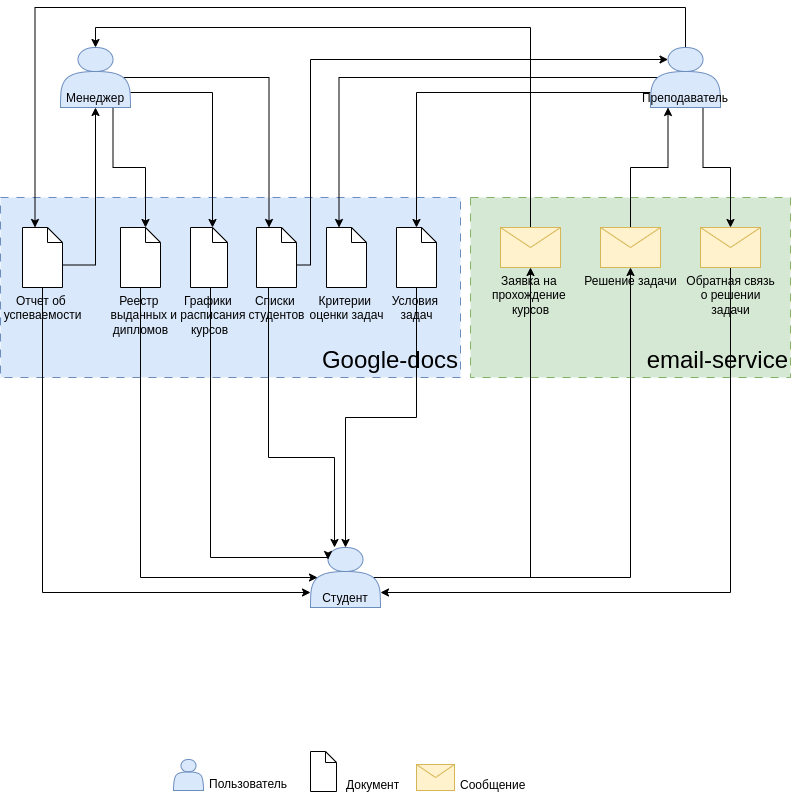

The diagram above was exported from draw.io. Its source (the exported page's mxGraphModel, read from the mxfile embedded in the PNG):
<mxGraphModel dx="1434" dy="1884" grid="1" gridSize="10" guides="1" tooltips="1" connect="1" arrows="1" fold="1" page="1" pageScale="1" pageWidth="850" pageHeight="1100" math="0" shadow="0">
  <root>
    <mxCell id="0" />
    <mxCell id="1" parent="0" />
    <mxCell id="chLt2lh6BklVpmpSoBeT-2" value="&lt;div style=&quot;font-size: 24px;&quot;&gt;&lt;span style=&quot;background-color: initial;&quot;&gt;email-service&lt;/span&gt;&lt;/div&gt;" style="rounded=0;whiteSpace=wrap;html=1;dashed=1;dashPattern=8 8;fillColor=#d5e8d4;align=right;verticalAlign=bottom;fontSize=28;strokeColor=#82b366;" vertex="1" parent="1">
      <mxGeometry x="530" y="170" width="320" height="180" as="geometry" />
    </mxCell>
    <mxCell id="chLt2lh6BklVpmpSoBeT-1" value="Google-docs" style="rounded=0;whiteSpace=wrap;html=1;dashed=1;dashPattern=8 8;fillColor=#dae8fc;align=right;verticalAlign=bottom;fontSize=24;strokeColor=#6c8ebf;" vertex="1" parent="1">
      <mxGeometry x="60" y="170" width="460" height="180" as="geometry" />
    </mxCell>
    <mxCell id="chLt2lh6BklVpmpSoBeT-18" style="edgeStyle=orthogonalEdgeStyle;rounded=0;orthogonalLoop=1;jettySize=auto;html=1;exitX=1;exitY=0.75;exitDx=0;exitDy=0;entryX=0;entryY=0;entryDx=22;entryDy=0;entryPerimeter=0;" edge="1" parent="1" source="Q9jQ7vnvU7B3hiHEuU3C-1" target="sjJRFVCQsil-zjlIu9Hd-5">
      <mxGeometry relative="1" as="geometry" />
    </mxCell>
    <mxCell id="chLt2lh6BklVpmpSoBeT-19" style="edgeStyle=orthogonalEdgeStyle;rounded=0;orthogonalLoop=1;jettySize=auto;html=1;exitX=0.9;exitY=0.5;exitDx=0;exitDy=0;entryX=0;entryY=0;entryDx=12.5;entryDy=0;entryPerimeter=0;exitPerimeter=0;" edge="1" parent="1" source="Q9jQ7vnvU7B3hiHEuU3C-1" target="sjJRFVCQsil-zjlIu9Hd-6">
      <mxGeometry relative="1" as="geometry" />
    </mxCell>
    <mxCell id="chLt2lh6BklVpmpSoBeT-23" style="edgeStyle=orthogonalEdgeStyle;rounded=0;orthogonalLoop=1;jettySize=auto;html=1;exitX=0.75;exitY=1;exitDx=0;exitDy=0;entryX=0;entryY=0;entryDx=25;entryDy=0;entryPerimeter=0;" edge="1" parent="1" source="Q9jQ7vnvU7B3hiHEuU3C-1" target="sjJRFVCQsil-zjlIu9Hd-10">
      <mxGeometry relative="1" as="geometry" />
    </mxCell>
    <mxCell id="Q9jQ7vnvU7B3hiHEuU3C-1" value="Менеджер" style="shape=actor;whiteSpace=wrap;html=1;verticalAlign=bottom;fillColor=#dae8fc;strokeColor=#6c8ebf;" parent="1" vertex="1">
      <mxGeometry x="120" y="20" width="70" height="60" as="geometry" />
    </mxCell>
    <mxCell id="chLt2lh6BklVpmpSoBeT-6" style="edgeStyle=orthogonalEdgeStyle;rounded=0;orthogonalLoop=1;jettySize=auto;html=1;exitX=0.9;exitY=0.5;exitDx=0;exitDy=0;exitPerimeter=0;" edge="1" parent="1" source="sjJRFVCQsil-zjlIu9Hd-2" target="sjJRFVCQsil-zjlIu9Hd-47">
      <mxGeometry relative="1" as="geometry" />
    </mxCell>
    <mxCell id="chLt2lh6BklVpmpSoBeT-7" style="edgeStyle=orthogonalEdgeStyle;rounded=0;orthogonalLoop=1;jettySize=auto;html=1;exitX=0.9;exitY=0.5;exitDx=0;exitDy=0;exitPerimeter=0;" edge="1" parent="1" source="sjJRFVCQsil-zjlIu9Hd-2" target="sjJRFVCQsil-zjlIu9Hd-22">
      <mxGeometry relative="1" as="geometry" />
    </mxCell>
    <mxCell id="sjJRFVCQsil-zjlIu9Hd-2" value="Студент" style="shape=actor;whiteSpace=wrap;html=1;verticalAlign=bottom;fillColor=#dae8fc;strokeColor=#6c8ebf;" parent="1" vertex="1">
      <mxGeometry x="370" y="520" width="70" height="60" as="geometry" />
    </mxCell>
    <mxCell id="chLt2lh6BklVpmpSoBeT-9" style="edgeStyle=orthogonalEdgeStyle;rounded=0;orthogonalLoop=1;jettySize=auto;html=1;exitX=0.75;exitY=1;exitDx=0;exitDy=0;" edge="1" parent="1" source="sjJRFVCQsil-zjlIu9Hd-3" target="sjJRFVCQsil-zjlIu9Hd-63">
      <mxGeometry relative="1" as="geometry" />
    </mxCell>
    <mxCell id="chLt2lh6BklVpmpSoBeT-16" style="edgeStyle=orthogonalEdgeStyle;rounded=0;orthogonalLoop=1;jettySize=auto;html=1;exitX=0;exitY=0.75;exitDx=0;exitDy=0;entryX=0.5;entryY=0;entryDx=0;entryDy=0;entryPerimeter=0;" edge="1" parent="1" source="sjJRFVCQsil-zjlIu9Hd-3" target="sjJRFVCQsil-zjlIu9Hd-7">
      <mxGeometry relative="1" as="geometry" />
    </mxCell>
    <mxCell id="chLt2lh6BklVpmpSoBeT-22" style="edgeStyle=orthogonalEdgeStyle;rounded=0;orthogonalLoop=1;jettySize=auto;html=1;exitX=0.1;exitY=0.5;exitDx=0;exitDy=0;exitPerimeter=0;entryX=0;entryY=0;entryDx=12.5;entryDy=0;entryPerimeter=0;" edge="1" parent="1" source="sjJRFVCQsil-zjlIu9Hd-3" target="sjJRFVCQsil-zjlIu9Hd-9">
      <mxGeometry relative="1" as="geometry" />
    </mxCell>
    <mxCell id="chLt2lh6BklVpmpSoBeT-24" style="edgeStyle=orthogonalEdgeStyle;rounded=0;orthogonalLoop=1;jettySize=auto;html=1;exitX=0.5;exitY=0;exitDx=0;exitDy=0;entryX=0;entryY=0;entryDx=12.5;entryDy=0;entryPerimeter=0;" edge="1" parent="1" source="sjJRFVCQsil-zjlIu9Hd-3" target="sjJRFVCQsil-zjlIu9Hd-52">
      <mxGeometry relative="1" as="geometry">
        <Array as="points">
          <mxPoint x="745" y="-20" />
          <mxPoint x="95" y="-20" />
        </Array>
      </mxGeometry>
    </mxCell>
    <mxCell id="sjJRFVCQsil-zjlIu9Hd-3" value="Преподаватель" style="shape=actor;whiteSpace=wrap;html=1;verticalAlign=bottom;fillColor=#dae8fc;strokeColor=#6c8ebf;" parent="1" vertex="1">
      <mxGeometry x="710" y="20" width="70" height="60" as="geometry" />
    </mxCell>
    <mxCell id="chLt2lh6BklVpmpSoBeT-15" style="edgeStyle=orthogonalEdgeStyle;rounded=0;orthogonalLoop=1;jettySize=auto;html=1;exitX=0.5;exitY=1;exitDx=0;exitDy=0;exitPerimeter=0;entryX=0.25;entryY=0.2;entryDx=0;entryDy=0;entryPerimeter=0;" edge="1" parent="1" source="sjJRFVCQsil-zjlIu9Hd-5" target="sjJRFVCQsil-zjlIu9Hd-2">
      <mxGeometry relative="1" as="geometry">
        <Array as="points">
          <mxPoint x="270" y="260" />
          <mxPoint x="270" y="530" />
          <mxPoint x="388" y="530" />
        </Array>
      </mxGeometry>
    </mxCell>
    <mxCell id="sjJRFVCQsil-zjlIu9Hd-5" value="Графики &lt;br&gt;и расписания &lt;br&gt;курсов" style="shape=mxgraph.bpmn.data;labelPosition=center;verticalLabelPosition=bottom;align=center;verticalAlign=top;size=15;html=1;" parent="1" vertex="1">
      <mxGeometry x="250" y="200" width="37" height="60" as="geometry" />
    </mxCell>
    <mxCell id="chLt2lh6BklVpmpSoBeT-17" style="edgeStyle=orthogonalEdgeStyle;rounded=0;orthogonalLoop=1;jettySize=auto;html=1;exitX=0;exitY=0;exitDx=40;exitDy=37.5;exitPerimeter=0;entryX=0.25;entryY=0.2;entryDx=0;entryDy=0;entryPerimeter=0;" edge="1" parent="1" source="sjJRFVCQsil-zjlIu9Hd-6" target="sjJRFVCQsil-zjlIu9Hd-3">
      <mxGeometry relative="1" as="geometry">
        <mxPoint x="700" y="30" as="targetPoint" />
        <Array as="points">
          <mxPoint x="370" y="238" />
          <mxPoint x="370" y="32" />
        </Array>
      </mxGeometry>
    </mxCell>
    <mxCell id="chLt2lh6BklVpmpSoBeT-21" style="edgeStyle=orthogonalEdgeStyle;rounded=0;orthogonalLoop=1;jettySize=auto;html=1;exitX=0.5;exitY=1;exitDx=0;exitDy=0;exitPerimeter=0;entryX=0.343;entryY=0;entryDx=0;entryDy=0;entryPerimeter=0;" edge="1" parent="1" source="sjJRFVCQsil-zjlIu9Hd-6" target="sjJRFVCQsil-zjlIu9Hd-2">
      <mxGeometry relative="1" as="geometry">
        <Array as="points">
          <mxPoint x="328" y="430" />
          <mxPoint x="394" y="430" />
        </Array>
      </mxGeometry>
    </mxCell>
    <mxCell id="sjJRFVCQsil-zjlIu9Hd-6" value="Списки &lt;br&gt;студентов" style="shape=mxgraph.bpmn.data;labelPosition=center;verticalLabelPosition=bottom;align=center;verticalAlign=top;size=15;html=1;" parent="1" vertex="1">
      <mxGeometry x="316" y="200" width="40" height="60" as="geometry" />
    </mxCell>
    <mxCell id="chLt2lh6BklVpmpSoBeT-13" style="edgeStyle=orthogonalEdgeStyle;rounded=0;orthogonalLoop=1;jettySize=auto;html=1;exitX=0.5;exitY=1;exitDx=0;exitDy=0;exitPerimeter=0;entryX=0.5;entryY=0;entryDx=0;entryDy=0;" edge="1" parent="1" source="sjJRFVCQsil-zjlIu9Hd-7" target="sjJRFVCQsil-zjlIu9Hd-2">
      <mxGeometry relative="1" as="geometry" />
    </mxCell>
    <mxCell id="sjJRFVCQsil-zjlIu9Hd-7" value="Условия &lt;br&gt;задач" style="shape=mxgraph.bpmn.data;labelPosition=center;verticalLabelPosition=bottom;align=center;verticalAlign=top;size=15;html=1;" parent="1" vertex="1">
      <mxGeometry x="456" y="200" width="40" height="60" as="geometry" />
    </mxCell>
    <mxCell id="sjJRFVCQsil-zjlIu9Hd-9" value="Критерии&amp;nbsp;&lt;br&gt;оценки задач" style="shape=mxgraph.bpmn.data;labelPosition=center;verticalLabelPosition=bottom;align=center;verticalAlign=top;size=15;html=1;" parent="1" vertex="1">
      <mxGeometry x="386" y="200" width="40" height="60" as="geometry" />
    </mxCell>
    <mxCell id="chLt2lh6BklVpmpSoBeT-14" style="edgeStyle=orthogonalEdgeStyle;rounded=0;orthogonalLoop=1;jettySize=auto;html=1;exitX=0.5;exitY=1;exitDx=0;exitDy=0;exitPerimeter=0;entryX=0.1;entryY=0.5;entryDx=0;entryDy=0;entryPerimeter=0;" edge="1" parent="1" source="sjJRFVCQsil-zjlIu9Hd-10" target="sjJRFVCQsil-zjlIu9Hd-2">
      <mxGeometry relative="1" as="geometry">
        <Array as="points">
          <mxPoint x="200" y="550" />
        </Array>
      </mxGeometry>
    </mxCell>
    <mxCell id="sjJRFVCQsil-zjlIu9Hd-10" value="Реестр &lt;br&gt;выданных &lt;br&gt;дипломов" style="shape=mxgraph.bpmn.data;labelPosition=center;verticalLabelPosition=bottom;align=center;verticalAlign=top;size=15;html=1;" parent="1" vertex="1">
      <mxGeometry x="180" y="200" width="40" height="60" as="geometry" />
    </mxCell>
    <mxCell id="chLt2lh6BklVpmpSoBeT-12" style="edgeStyle=orthogonalEdgeStyle;rounded=0;orthogonalLoop=1;jettySize=auto;html=1;exitX=0.5;exitY=0;exitDx=0;exitDy=0;entryX=0.5;entryY=0;entryDx=0;entryDy=0;" edge="1" parent="1" source="sjJRFVCQsil-zjlIu9Hd-22" target="Q9jQ7vnvU7B3hiHEuU3C-1">
      <mxGeometry relative="1" as="geometry" />
    </mxCell>
    <mxCell id="sjJRFVCQsil-zjlIu9Hd-22" value="Заявка на &lt;br&gt;прохождение &lt;br&gt;курсов" style="shape=message;html=1;html=1;outlineConnect=0;labelPosition=center;verticalLabelPosition=bottom;align=center;verticalAlign=top;fillColor=#fff2cc;strokeColor=#d6b656;" parent="1" vertex="1">
      <mxGeometry x="560" y="200" width="60" height="40" as="geometry" />
    </mxCell>
    <mxCell id="chLt2lh6BklVpmpSoBeT-10" style="edgeStyle=orthogonalEdgeStyle;rounded=0;orthogonalLoop=1;jettySize=auto;html=1;exitX=0.5;exitY=0;exitDx=0;exitDy=0;entryX=0.25;entryY=1;entryDx=0;entryDy=0;" edge="1" parent="1" source="sjJRFVCQsil-zjlIu9Hd-47" target="sjJRFVCQsil-zjlIu9Hd-3">
      <mxGeometry relative="1" as="geometry" />
    </mxCell>
    <mxCell id="sjJRFVCQsil-zjlIu9Hd-47" value="Решение задачи" style="shape=message;html=1;html=1;outlineConnect=0;labelPosition=center;verticalLabelPosition=bottom;align=center;verticalAlign=top;fillColor=#fff2cc;strokeColor=#d6b656;" parent="1" vertex="1">
      <mxGeometry x="660" y="200" width="60" height="40" as="geometry" />
    </mxCell>
    <mxCell id="chLt2lh6BklVpmpSoBeT-25" style="edgeStyle=orthogonalEdgeStyle;rounded=0;orthogonalLoop=1;jettySize=auto;html=1;exitX=0;exitY=0;exitDx=40;exitDy=37.5;exitPerimeter=0;entryX=0.5;entryY=1;entryDx=0;entryDy=0;" edge="1" parent="1" source="sjJRFVCQsil-zjlIu9Hd-52" target="Q9jQ7vnvU7B3hiHEuU3C-1">
      <mxGeometry relative="1" as="geometry" />
    </mxCell>
    <mxCell id="chLt2lh6BklVpmpSoBeT-26" style="edgeStyle=orthogonalEdgeStyle;rounded=0;orthogonalLoop=1;jettySize=auto;html=1;exitX=0.5;exitY=1;exitDx=0;exitDy=0;exitPerimeter=0;entryX=0;entryY=0.75;entryDx=0;entryDy=0;" edge="1" parent="1" source="sjJRFVCQsil-zjlIu9Hd-52" target="sjJRFVCQsil-zjlIu9Hd-2">
      <mxGeometry relative="1" as="geometry" />
    </mxCell>
    <mxCell id="sjJRFVCQsil-zjlIu9Hd-52" value="Отчет об &lt;br&gt;успеваемости" style="shape=mxgraph.bpmn.data;labelPosition=center;verticalLabelPosition=bottom;align=center;verticalAlign=top;size=15;html=1;" parent="1" vertex="1">
      <mxGeometry x="82" y="200" width="40" height="60" as="geometry" />
    </mxCell>
    <mxCell id="chLt2lh6BklVpmpSoBeT-8" style="edgeStyle=orthogonalEdgeStyle;rounded=0;orthogonalLoop=1;jettySize=auto;html=1;exitX=0.5;exitY=1;exitDx=0;exitDy=0;entryX=1;entryY=0.75;entryDx=0;entryDy=0;" edge="1" parent="1" source="sjJRFVCQsil-zjlIu9Hd-63" target="sjJRFVCQsil-zjlIu9Hd-2">
      <mxGeometry relative="1" as="geometry" />
    </mxCell>
    <mxCell id="sjJRFVCQsil-zjlIu9Hd-63" value="Обратная связь&lt;br&gt;о решении&lt;br&gt;задачи" style="shape=message;html=1;html=1;outlineConnect=0;labelPosition=center;verticalLabelPosition=bottom;align=center;verticalAlign=top;fillColor=#fff2cc;strokeColor=#d6b656;" parent="1" vertex="1">
      <mxGeometry x="760" y="200" width="60" height="40" as="geometry" />
    </mxCell>
    <mxCell id="sjJRFVCQsil-zjlIu9Hd-74" value="" style="shape=message;html=1;html=1;outlineConnect=0;labelPosition=center;verticalLabelPosition=bottom;align=center;verticalAlign=middle;fillColor=#fff2cc;strokeColor=#d6b656;" parent="1" vertex="1">
      <mxGeometry x="476" y="737" width="38" height="26" as="geometry" />
    </mxCell>
    <mxCell id="sjJRFVCQsil-zjlIu9Hd-75" value="" style="shape=mxgraph.bpmn.data;labelPosition=center;verticalLabelPosition=bottom;align=center;verticalAlign=top;size=11;html=1;" parent="1" vertex="1">
      <mxGeometry x="370" y="724" width="26" height="40" as="geometry" />
    </mxCell>
    <mxCell id="sjJRFVCQsil-zjlIu9Hd-83" value="" style="shape=actor;whiteSpace=wrap;html=1;verticalAlign=bottom;fillColor=#dae8fc;strokeColor=#6c8ebf;" parent="1" vertex="1">
      <mxGeometry x="233" y="732" width="30" height="31" as="geometry" />
    </mxCell>
    <UserObject label="Пользователь" placeholders="1" name="Variable" id="sjJRFVCQsil-zjlIu9Hd-86">
      <mxCell style="text;html=1;strokeColor=none;fillColor=none;align=center;verticalAlign=middle;whiteSpace=wrap;overflow=hidden;" parent="1" vertex="1">
        <mxGeometry x="268" y="746.5" width="80" height="20" as="geometry" />
      </mxCell>
    </UserObject>
    <UserObject label="Документ" placeholders="1" name="Variable" id="sjJRFVCQsil-zjlIu9Hd-87">
      <mxCell style="text;html=1;strokeColor=none;fillColor=none;align=left;verticalAlign=middle;whiteSpace=wrap;overflow=hidden;" parent="1" vertex="1">
        <mxGeometry x="404" y="747.5" width="80" height="20" as="geometry" />
      </mxCell>
    </UserObject>
    <UserObject label="Сообщение" placeholders="1" name="Variable" id="sjJRFVCQsil-zjlIu9Hd-88">
      <mxCell style="text;html=1;strokeColor=none;fillColor=none;align=left;verticalAlign=middle;whiteSpace=wrap;overflow=hidden;" parent="1" vertex="1">
        <mxGeometry x="518" y="747.5" width="80" height="20" as="geometry" />
      </mxCell>
    </UserObject>
  </root>
</mxGraphModel>